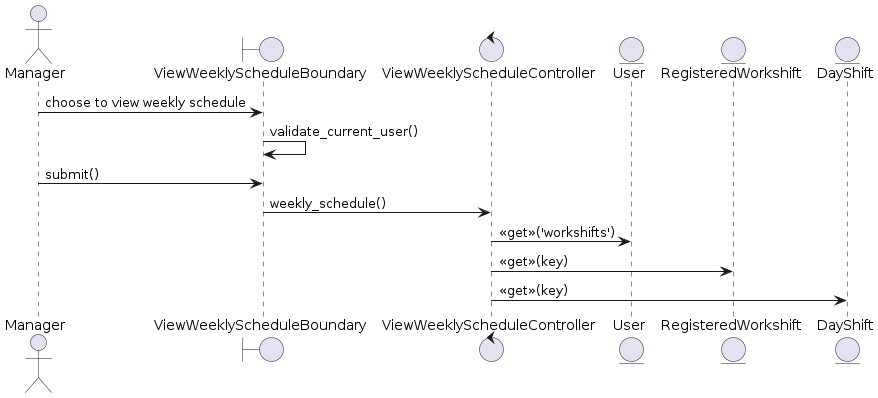

The diagram above was rendered by PlantUML. Its source (embedded in the PNG):
@startuml

actor Manager as A
boundary ViewWeeklyScheduleBoundary as B
control ViewWeeklyScheduleController as C
entity User as E1
entity RegisteredWorkshift as E2
entity DayShift as E3

A -> B: choose to view weekly schedule
B -> B: validate_current_user()
A -> B: submit()
B -> C: weekly_schedule()
C -> E1: <<get>>('workshifts')
C -> E2: <<get>>(key)
C -> E3: <<get>>(key)

@enduml